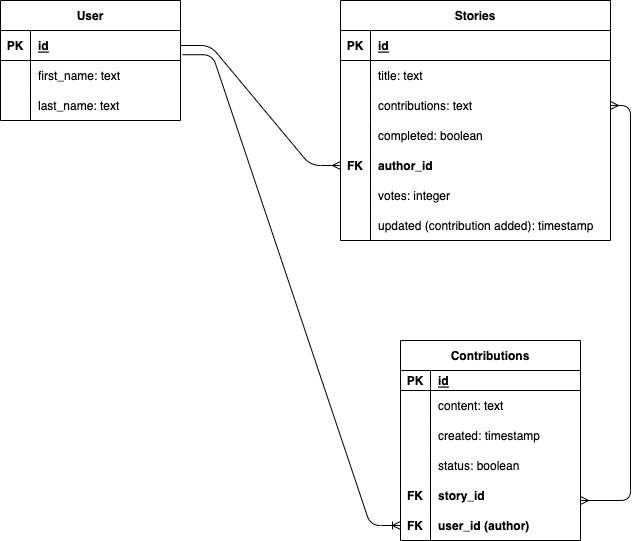

The diagram above was exported from draw.io. Its source (the exported page's mxGraphModel, read from the mxfile embedded in the PNG):
<mxGraphModel dx="1251" dy="630" grid="1" gridSize="10" guides="1" tooltips="1" connect="1" arrows="1" fold="1" page="1" pageScale="1" pageWidth="850" pageHeight="1100" math="0" shadow="0">
  <root>
    <mxCell id="0" />
    <mxCell id="1" parent="0" />
    <mxCell id="2" value="User" style="shape=table;startSize=30;container=1;collapsible=1;childLayout=tableLayout;fixedRows=1;rowLines=0;fontStyle=1;align=center;resizeLast=1;" parent="1" vertex="1">
      <mxGeometry x="80" y="80" width="180" height="120" as="geometry" />
    </mxCell>
    <mxCell id="3" value="" style="shape=tableRow;horizontal=0;startSize=0;swimlaneHead=0;swimlaneBody=0;fillColor=none;collapsible=0;dropTarget=0;points=[[0,0.5],[1,0.5]];portConstraint=eastwest;top=0;left=0;right=0;bottom=1;" parent="2" vertex="1">
      <mxGeometry y="30" width="180" height="30" as="geometry" />
    </mxCell>
    <mxCell id="4" value="PK" style="shape=partialRectangle;connectable=0;fillColor=none;top=0;left=0;bottom=0;right=0;fontStyle=1;overflow=hidden;" parent="3" vertex="1">
      <mxGeometry width="30" height="30" as="geometry">
        <mxRectangle width="30" height="30" as="alternateBounds" />
      </mxGeometry>
    </mxCell>
    <mxCell id="5" value="id" style="shape=partialRectangle;connectable=0;fillColor=none;top=0;left=0;bottom=0;right=0;align=left;spacingLeft=6;fontStyle=5;overflow=hidden;" parent="3" vertex="1">
      <mxGeometry x="30" width="150" height="30" as="geometry">
        <mxRectangle width="150" height="30" as="alternateBounds" />
      </mxGeometry>
    </mxCell>
    <mxCell id="6" value="" style="shape=tableRow;horizontal=0;startSize=0;swimlaneHead=0;swimlaneBody=0;fillColor=none;collapsible=0;dropTarget=0;points=[[0,0.5],[1,0.5]];portConstraint=eastwest;top=0;left=0;right=0;bottom=0;" parent="2" vertex="1">
      <mxGeometry y="60" width="180" height="30" as="geometry" />
    </mxCell>
    <mxCell id="7" value="" style="shape=partialRectangle;connectable=0;fillColor=none;top=0;left=0;bottom=0;right=0;editable=1;overflow=hidden;" parent="6" vertex="1">
      <mxGeometry width="30" height="30" as="geometry">
        <mxRectangle width="30" height="30" as="alternateBounds" />
      </mxGeometry>
    </mxCell>
    <mxCell id="8" value="first_name: text" style="shape=partialRectangle;connectable=0;fillColor=none;top=0;left=0;bottom=0;right=0;align=left;spacingLeft=6;overflow=hidden;" parent="6" vertex="1">
      <mxGeometry x="30" width="150" height="30" as="geometry">
        <mxRectangle width="150" height="30" as="alternateBounds" />
      </mxGeometry>
    </mxCell>
    <mxCell id="9" value="" style="shape=tableRow;horizontal=0;startSize=0;swimlaneHead=0;swimlaneBody=0;fillColor=none;collapsible=0;dropTarget=0;points=[[0,0.5],[1,0.5]];portConstraint=eastwest;top=0;left=0;right=0;bottom=0;" parent="2" vertex="1">
      <mxGeometry y="90" width="180" height="30" as="geometry" />
    </mxCell>
    <mxCell id="10" value="" style="shape=partialRectangle;connectable=0;fillColor=none;top=0;left=0;bottom=0;right=0;editable=1;overflow=hidden;" parent="9" vertex="1">
      <mxGeometry width="30" height="30" as="geometry">
        <mxRectangle width="30" height="30" as="alternateBounds" />
      </mxGeometry>
    </mxCell>
    <mxCell id="11" value="last_name: text" style="shape=partialRectangle;connectable=0;fillColor=none;top=0;left=0;bottom=0;right=0;align=left;spacingLeft=6;overflow=hidden;" parent="9" vertex="1">
      <mxGeometry x="30" width="150" height="30" as="geometry">
        <mxRectangle width="150" height="30" as="alternateBounds" />
      </mxGeometry>
    </mxCell>
    <mxCell id="18" value="Contributions" style="shape=table;startSize=30;container=1;collapsible=1;childLayout=tableLayout;fixedRows=1;rowLines=0;fontStyle=1;align=center;resizeLast=1;" parent="1" vertex="1">
      <mxGeometry x="480" y="420" width="180" height="200" as="geometry" />
    </mxCell>
    <mxCell id="19" value="" style="shape=tableRow;horizontal=0;startSize=0;swimlaneHead=0;swimlaneBody=0;fillColor=none;collapsible=0;dropTarget=0;points=[[0,0.5],[1,0.5]];portConstraint=eastwest;top=0;left=0;right=0;bottom=1;" parent="18" vertex="1">
      <mxGeometry y="30" width="180" height="20" as="geometry" />
    </mxCell>
    <mxCell id="20" value="PK" style="shape=partialRectangle;connectable=0;fillColor=none;top=0;left=0;bottom=0;right=0;fontStyle=1;overflow=hidden;" parent="19" vertex="1">
      <mxGeometry width="30" height="20" as="geometry">
        <mxRectangle width="30" height="20" as="alternateBounds" />
      </mxGeometry>
    </mxCell>
    <mxCell id="21" value="id" style="shape=partialRectangle;connectable=0;fillColor=none;top=0;left=0;bottom=0;right=0;align=left;spacingLeft=6;fontStyle=5;overflow=hidden;" parent="19" vertex="1">
      <mxGeometry x="30" width="150" height="20" as="geometry">
        <mxRectangle width="150" height="20" as="alternateBounds" />
      </mxGeometry>
    </mxCell>
    <mxCell id="22" value="" style="shape=tableRow;horizontal=0;startSize=0;swimlaneHead=0;swimlaneBody=0;fillColor=none;collapsible=0;dropTarget=0;points=[[0,0.5],[1,0.5]];portConstraint=eastwest;top=0;left=0;right=0;bottom=0;" parent="18" vertex="1">
      <mxGeometry y="50" width="180" height="30" as="geometry" />
    </mxCell>
    <mxCell id="23" value="" style="shape=partialRectangle;connectable=0;fillColor=none;top=0;left=0;bottom=0;right=0;editable=1;overflow=hidden;" parent="22" vertex="1">
      <mxGeometry width="30" height="30" as="geometry">
        <mxRectangle width="30" height="30" as="alternateBounds" />
      </mxGeometry>
    </mxCell>
    <mxCell id="24" value="content: text" style="shape=partialRectangle;connectable=0;fillColor=none;top=0;left=0;bottom=0;right=0;align=left;spacingLeft=6;overflow=hidden;" parent="22" vertex="1">
      <mxGeometry x="30" width="150" height="30" as="geometry">
        <mxRectangle width="150" height="30" as="alternateBounds" />
      </mxGeometry>
    </mxCell>
    <mxCell id="25" value="" style="shape=tableRow;horizontal=0;startSize=0;swimlaneHead=0;swimlaneBody=0;fillColor=none;collapsible=0;dropTarget=0;points=[[0,0.5],[1,0.5]];portConstraint=eastwest;top=0;left=0;right=0;bottom=0;" parent="18" vertex="1">
      <mxGeometry y="80" width="180" height="30" as="geometry" />
    </mxCell>
    <mxCell id="26" value="" style="shape=partialRectangle;connectable=0;fillColor=none;top=0;left=0;bottom=0;right=0;editable=1;overflow=hidden;fontStyle=1" parent="25" vertex="1">
      <mxGeometry width="30" height="30" as="geometry">
        <mxRectangle width="30" height="30" as="alternateBounds" />
      </mxGeometry>
    </mxCell>
    <mxCell id="27" value="created: timestamp" style="shape=partialRectangle;connectable=0;fillColor=none;top=0;left=0;bottom=0;right=0;align=left;spacingLeft=6;overflow=hidden;fontStyle=0" parent="25" vertex="1">
      <mxGeometry x="30" width="150" height="30" as="geometry">
        <mxRectangle width="150" height="30" as="alternateBounds" />
      </mxGeometry>
    </mxCell>
    <mxCell id="28" value="" style="shape=tableRow;horizontal=0;startSize=0;swimlaneHead=0;swimlaneBody=0;fillColor=none;collapsible=0;dropTarget=0;points=[[0,0.5],[1,0.5]];portConstraint=eastwest;top=0;left=0;right=0;bottom=0;" parent="18" vertex="1">
      <mxGeometry y="110" width="180" height="30" as="geometry" />
    </mxCell>
    <mxCell id="29" value="" style="shape=partialRectangle;connectable=0;fillColor=none;top=0;left=0;bottom=0;right=0;editable=1;overflow=hidden;" parent="28" vertex="1">
      <mxGeometry width="30" height="30" as="geometry">
        <mxRectangle width="30" height="30" as="alternateBounds" />
      </mxGeometry>
    </mxCell>
    <mxCell id="30" value="status: boolean" style="shape=partialRectangle;connectable=0;fillColor=none;top=0;left=0;bottom=0;right=0;align=left;spacingLeft=6;overflow=hidden;" parent="28" vertex="1">
      <mxGeometry x="30" width="150" height="30" as="geometry">
        <mxRectangle width="150" height="30" as="alternateBounds" />
      </mxGeometry>
    </mxCell>
    <mxCell id="31" value="" style="shape=tableRow;horizontal=0;startSize=0;swimlaneHead=0;swimlaneBody=0;fillColor=none;collapsible=0;dropTarget=0;points=[[0,0.5],[1,0.5]];portConstraint=eastwest;top=0;left=0;right=0;bottom=0;" parent="18" vertex="1">
      <mxGeometry y="140" width="180" height="30" as="geometry" />
    </mxCell>
    <mxCell id="32" value="FK" style="shape=partialRectangle;connectable=0;fillColor=none;top=0;left=0;bottom=0;right=0;editable=1;overflow=hidden;fontStyle=1" parent="31" vertex="1">
      <mxGeometry width="30" height="30" as="geometry">
        <mxRectangle width="30" height="30" as="alternateBounds" />
      </mxGeometry>
    </mxCell>
    <mxCell id="33" value="story_id" style="shape=partialRectangle;connectable=0;fillColor=none;top=0;left=0;bottom=0;right=0;align=left;spacingLeft=6;overflow=hidden;fontStyle=1" parent="31" vertex="1">
      <mxGeometry x="30" width="150" height="30" as="geometry">
        <mxRectangle width="150" height="30" as="alternateBounds" />
      </mxGeometry>
    </mxCell>
    <mxCell id="34" value="" style="shape=tableRow;horizontal=0;startSize=0;swimlaneHead=0;swimlaneBody=0;fillColor=none;collapsible=0;dropTarget=0;points=[[0,0.5],[1,0.5]];portConstraint=eastwest;top=0;left=0;right=0;bottom=0;" parent="18" vertex="1">
      <mxGeometry y="170" width="180" height="30" as="geometry" />
    </mxCell>
    <mxCell id="35" value="FK" style="shape=partialRectangle;connectable=0;fillColor=none;top=0;left=0;bottom=0;right=0;editable=1;overflow=hidden;fontStyle=1" parent="34" vertex="1">
      <mxGeometry width="30" height="30" as="geometry">
        <mxRectangle width="30" height="30" as="alternateBounds" />
      </mxGeometry>
    </mxCell>
    <mxCell id="36" value="user_id (author)" style="shape=partialRectangle;connectable=0;fillColor=none;top=0;left=0;bottom=0;right=0;align=left;spacingLeft=6;overflow=hidden;fontStyle=1" parent="34" vertex="1">
      <mxGeometry x="30" width="150" height="30" as="geometry">
        <mxRectangle width="150" height="30" as="alternateBounds" />
      </mxGeometry>
    </mxCell>
    <mxCell id="37" value="Stories" style="shape=table;startSize=30;container=1;collapsible=1;childLayout=tableLayout;fixedRows=1;rowLines=0;fontStyle=1;align=center;resizeLast=1;" parent="1" vertex="1">
      <mxGeometry x="420" y="80" width="270" height="240" as="geometry" />
    </mxCell>
    <mxCell id="38" value="" style="shape=tableRow;horizontal=0;startSize=0;swimlaneHead=0;swimlaneBody=0;fillColor=none;collapsible=0;dropTarget=0;points=[[0,0.5],[1,0.5]];portConstraint=eastwest;top=0;left=0;right=0;bottom=1;" parent="37" vertex="1">
      <mxGeometry y="30" width="270" height="30" as="geometry" />
    </mxCell>
    <mxCell id="39" value="PK" style="shape=partialRectangle;connectable=0;fillColor=none;top=0;left=0;bottom=0;right=0;fontStyle=1;overflow=hidden;" parent="38" vertex="1">
      <mxGeometry width="30" height="30" as="geometry">
        <mxRectangle width="30" height="30" as="alternateBounds" />
      </mxGeometry>
    </mxCell>
    <mxCell id="40" value="id" style="shape=partialRectangle;connectable=0;fillColor=none;top=0;left=0;bottom=0;right=0;align=left;spacingLeft=6;fontStyle=5;overflow=hidden;" parent="38" vertex="1">
      <mxGeometry x="30" width="240" height="30" as="geometry">
        <mxRectangle width="240" height="30" as="alternateBounds" />
      </mxGeometry>
    </mxCell>
    <mxCell id="41" value="" style="shape=tableRow;horizontal=0;startSize=0;swimlaneHead=0;swimlaneBody=0;fillColor=none;collapsible=0;dropTarget=0;points=[[0,0.5],[1,0.5]];portConstraint=eastwest;top=0;left=0;right=0;bottom=0;" parent="37" vertex="1">
      <mxGeometry y="60" width="270" height="30" as="geometry" />
    </mxCell>
    <mxCell id="42" value="" style="shape=partialRectangle;connectable=0;fillColor=none;top=0;left=0;bottom=0;right=0;editable=1;overflow=hidden;" parent="41" vertex="1">
      <mxGeometry width="30" height="30" as="geometry">
        <mxRectangle width="30" height="30" as="alternateBounds" />
      </mxGeometry>
    </mxCell>
    <mxCell id="43" value="title: text" style="shape=partialRectangle;connectable=0;fillColor=none;top=0;left=0;bottom=0;right=0;align=left;spacingLeft=6;overflow=hidden;" parent="41" vertex="1">
      <mxGeometry x="30" width="240" height="30" as="geometry">
        <mxRectangle width="240" height="30" as="alternateBounds" />
      </mxGeometry>
    </mxCell>
    <mxCell id="44" value="" style="shape=tableRow;horizontal=0;startSize=0;swimlaneHead=0;swimlaneBody=0;fillColor=none;collapsible=0;dropTarget=0;points=[[0,0.5],[1,0.5]];portConstraint=eastwest;top=0;left=0;right=0;bottom=0;" parent="37" vertex="1">
      <mxGeometry y="90" width="270" height="30" as="geometry" />
    </mxCell>
    <mxCell id="45" value="" style="shape=partialRectangle;connectable=0;fillColor=none;top=0;left=0;bottom=0;right=0;editable=1;overflow=hidden;" parent="44" vertex="1">
      <mxGeometry width="30" height="30" as="geometry">
        <mxRectangle width="30" height="30" as="alternateBounds" />
      </mxGeometry>
    </mxCell>
    <mxCell id="46" value="contributions: text" style="shape=partialRectangle;connectable=0;fillColor=none;top=0;left=0;bottom=0;right=0;align=left;spacingLeft=6;overflow=hidden;" parent="44" vertex="1">
      <mxGeometry x="30" width="240" height="30" as="geometry">
        <mxRectangle width="240" height="30" as="alternateBounds" />
      </mxGeometry>
    </mxCell>
    <mxCell id="47" value="" style="shape=tableRow;horizontal=0;startSize=0;swimlaneHead=0;swimlaneBody=0;fillColor=none;collapsible=0;dropTarget=0;points=[[0,0.5],[1,0.5]];portConstraint=eastwest;top=0;left=0;right=0;bottom=0;" parent="37" vertex="1">
      <mxGeometry y="120" width="270" height="30" as="geometry" />
    </mxCell>
    <mxCell id="48" value="" style="shape=partialRectangle;connectable=0;fillColor=none;top=0;left=0;bottom=0;right=0;editable=1;overflow=hidden;" parent="47" vertex="1">
      <mxGeometry width="30" height="30" as="geometry">
        <mxRectangle width="30" height="30" as="alternateBounds" />
      </mxGeometry>
    </mxCell>
    <mxCell id="49" value="completed: boolean" style="shape=partialRectangle;connectable=0;fillColor=none;top=0;left=0;bottom=0;right=0;align=left;spacingLeft=6;overflow=hidden;" parent="47" vertex="1">
      <mxGeometry x="30" width="240" height="30" as="geometry">
        <mxRectangle width="240" height="30" as="alternateBounds" />
      </mxGeometry>
    </mxCell>
    <mxCell id="50" value="" style="shape=tableRow;horizontal=0;startSize=0;swimlaneHead=0;swimlaneBody=0;fillColor=none;collapsible=0;dropTarget=0;points=[[0,0.5],[1,0.5]];portConstraint=eastwest;top=0;left=0;right=0;bottom=0;" parent="37" vertex="1">
      <mxGeometry y="150" width="270" height="30" as="geometry" />
    </mxCell>
    <mxCell id="51" value="FK" style="shape=partialRectangle;connectable=0;fillColor=none;top=0;left=0;bottom=0;right=0;editable=1;overflow=hidden;fontStyle=1" parent="50" vertex="1">
      <mxGeometry width="30" height="30" as="geometry">
        <mxRectangle width="30" height="30" as="alternateBounds" />
      </mxGeometry>
    </mxCell>
    <mxCell id="52" value="author_id" style="shape=partialRectangle;connectable=0;fillColor=none;top=0;left=0;bottom=0;right=0;align=left;spacingLeft=6;overflow=hidden;fontStyle=1" parent="50" vertex="1">
      <mxGeometry x="30" width="240" height="30" as="geometry">
        <mxRectangle width="240" height="30" as="alternateBounds" />
      </mxGeometry>
    </mxCell>
    <mxCell id="53" value="" style="shape=tableRow;horizontal=0;startSize=0;swimlaneHead=0;swimlaneBody=0;fillColor=none;collapsible=0;dropTarget=0;points=[[0,0.5],[1,0.5]];portConstraint=eastwest;top=0;left=0;right=0;bottom=0;" parent="37" vertex="1">
      <mxGeometry y="180" width="270" height="30" as="geometry" />
    </mxCell>
    <mxCell id="54" value="" style="shape=partialRectangle;connectable=0;fillColor=none;top=0;left=0;bottom=0;right=0;editable=1;overflow=hidden;" parent="53" vertex="1">
      <mxGeometry width="30" height="30" as="geometry">
        <mxRectangle width="30" height="30" as="alternateBounds" />
      </mxGeometry>
    </mxCell>
    <mxCell id="55" value="votes: integer" style="shape=partialRectangle;connectable=0;fillColor=none;top=0;left=0;bottom=0;right=0;align=left;spacingLeft=6;overflow=hidden;" parent="53" vertex="1">
      <mxGeometry x="30" width="240" height="30" as="geometry">
        <mxRectangle width="240" height="30" as="alternateBounds" />
      </mxGeometry>
    </mxCell>
    <mxCell id="56" value="" style="shape=tableRow;horizontal=0;startSize=0;swimlaneHead=0;swimlaneBody=0;fillColor=none;collapsible=0;dropTarget=0;points=[[0,0.5],[1,0.5]];portConstraint=eastwest;top=0;left=0;right=0;bottom=0;" parent="37" vertex="1">
      <mxGeometry y="210" width="270" height="30" as="geometry" />
    </mxCell>
    <mxCell id="57" value="" style="shape=partialRectangle;connectable=0;fillColor=none;top=0;left=0;bottom=0;right=0;editable=1;overflow=hidden;" parent="56" vertex="1">
      <mxGeometry width="30" height="30" as="geometry">
        <mxRectangle width="30" height="30" as="alternateBounds" />
      </mxGeometry>
    </mxCell>
    <mxCell id="58" value="updated (contribution added): timestamp" style="shape=partialRectangle;connectable=0;fillColor=none;top=0;left=0;bottom=0;right=0;align=left;spacingLeft=6;overflow=hidden;" parent="56" vertex="1">
      <mxGeometry x="30" width="240" height="30" as="geometry">
        <mxRectangle width="240" height="30" as="alternateBounds" />
      </mxGeometry>
    </mxCell>
    <mxCell id="59" value="" style="edgeStyle=entityRelationEdgeStyle;fontSize=12;html=1;endArrow=ERmany;rounded=1;exitX=1;exitY=0.5;exitDx=0;exitDy=0;entryX=0;entryY=0.5;entryDx=0;entryDy=0;" parent="1" source="3" target="50" edge="1">
      <mxGeometry width="100" height="100" relative="1" as="geometry">
        <mxPoint x="370" y="330" as="sourcePoint" />
        <mxPoint x="470" y="230" as="targetPoint" />
      </mxGeometry>
    </mxCell>
    <mxCell id="60" value="" style="edgeStyle=elbowEdgeStyle;fontSize=12;html=1;endArrow=ERmany;startArrow=ERmany;rounded=1;strokeColor=default;" parent="1" edge="1">
      <mxGeometry width="100" height="100" relative="1" as="geometry">
        <mxPoint x="660" y="580" as="sourcePoint" />
        <mxPoint x="690" y="185" as="targetPoint" />
        <Array as="points">
          <mxPoint x="710" y="190" />
        </Array>
      </mxGeometry>
    </mxCell>
    <mxCell id="61" value="" style="edgeStyle=entityRelationEdgeStyle;fontSize=12;html=1;endArrow=ERoneToMany;rounded=1;exitX=1.011;exitY=0.807;exitDx=0;exitDy=0;exitPerimeter=0;entryX=0;entryY=0.5;entryDx=0;entryDy=0;" parent="1" source="3" target="34" edge="1">
      <mxGeometry width="100" height="100" relative="1" as="geometry">
        <mxPoint x="370" y="430" as="sourcePoint" />
        <mxPoint x="470" y="330" as="targetPoint" />
      </mxGeometry>
    </mxCell>
  </root>
</mxGraphModel>